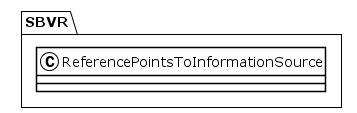

The diagram above was rendered by PlantUML. Its source (embedded in the PNG):
@startuml
!theme plain
package SBVR {
class ReferencePointsToInformationSource {
}
}
@enduml